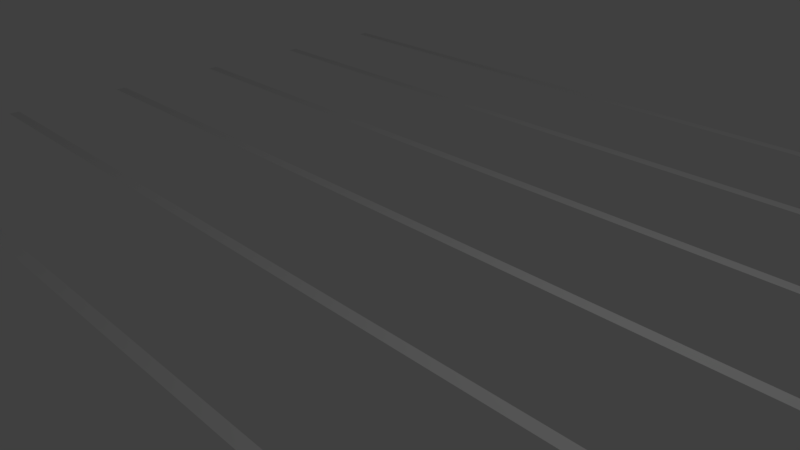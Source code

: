 # Source: barPointgrid.blend  (saved by Blender 2.79.0; exported with 4.5.12 LTS)
import bpy
from mathutils import Matrix  # noqa: F401  (used for matrix-valued properties, if any)

bpy.ops.wm.read_factory_settings(use_empty=True)
scene = bpy.context.scene
scene.name = 'Scene'

# ---- collections
col_collection_1 = bpy.data.collections.new('Collection 1'); scene.collection.children.link(col_collection_1)

# ---- world
world_world = bpy.data.worlds.new('World'); scene.world = world_world
world_world.color = (0.05088, 0.05088, 0.05088)
world_world.use_sun_shadow = False
world_world.sun_shadow_jitter_overblur = 0.0
world_world.cycles.sampling_method = 'MANUAL'

# ---- cameras
cam_camera = bpy.data.cameras.new('Camera')
cam_camera.clip_end = 100.0
cam_camera.lens = 35.0
cam_camera.sensor_width = 32.0
cam_camera.sensor_height = 18.0
cam_camera.ortho_scale = 7.314
cam_camera.dof.focus_distance = 0.0
cam_camera.dof.aperture_fstop = 128.0

# ---- lights
light_lamp = bpy.data.lights.new('Lamp', 'POINT')
light_lamp.transmission_factor = 0.0
light_lamp.cutoff_distance = 30.0
light_lamp.energy = 100.0
light_lamp.shadow_buffer_clip_start = 1.001
light_lamp.shadow_soft_size = 0.1
light_lamp.shadow_maximum_resolution = 0.006
light_lamp.use_absolute_resolution = True

# ---- meshes
me_plane = bpy.data.meshes.new('Plane')
me_plane.from_pydata([(-8.601, -7.62, 0.0), (8.601, -7.62, 0.0), (-8.601, -7.442, 0.0), (8.601, -7.442, 0.0), (-8.601, -5.487, 0.0), (8.601, -5.487, 0.0), (-8.601, -5.309, 0.0), (8.601, -5.309, 0.0), (-8.601, -3.354, 0.0), (8.601, -3.354, 0.0), (-8.601, -3.176, 0.0), (8.601, -3.176, 0.0), (-8.601, -1.221, 0.0), (8.601, -1.221, 0.0), (-8.601, -1.043, 0.0), (8.601, -1.043, 0.0), (-8.601, 0.9118, 0.0), (8.601, 0.9118, 0.0), (-8.601, 1.09, 0.0), (8.601, 1.09, 0.0), (-8.601, 3.045, 0.0), (8.601, 3.045, 0.0), (-8.601, 3.223, 0.0), (8.601, 3.223, 0.0), (-8.601, 5.178, 0.0), (8.601, 5.178, 0.0), (-8.601, 5.355, 0.0), (8.601, 5.355, 0.0), (-8.601, 7.311, 0.0), (8.601, 7.311, 0.0), (-8.601, 7.488, 0.0), (8.601, 7.488, 0.0)], [], [(0, 2, 3, 1), (4, 6, 7, 5), (8, 10, 11, 9), (12, 14, 15, 13), (16, 18, 19, 17), (20, 22, 23, 21), (24, 26, 27, 25), (28, 30, 31, 29)])
me_plane.use_remesh_preserve_volume = False
me_plane.use_remesh_preserve_attributes = False
me_plane.use_mirror_vertex_groups = False
me_plane.update()

# ---- objects
ob_plane = bpy.data.objects.new('Plane', me_plane)
ob_lamp = bpy.data.objects.new('Lamp', light_lamp)
ob_camera = bpy.data.objects.new('Camera', cam_camera)

# ---- transforms, parenting, visibility, modifiers, constraints
ob_plane.location = (0.0, 0.0, 0.0)
ob_plane.lineart.crease_threshold = 0.0
ob_lamp.location = (4.076, 1.005, 5.904)
ob_lamp.rotation_euler = (0.6503, 0.05522, 1.866)
ob_lamp.lock_rotations_4d = False
ob_lamp.empty_display_type = 'ARROWS'
ob_lamp.color = (0.0, 0.0, 0.0, 0.0)
ob_lamp.lineart.crease_threshold = 0.0
ob_camera.location = (7.481, -6.508, 5.344)
ob_camera.rotation_euler = (1.109, 0.0, 0.8149)
ob_camera.lock_rotations_4d = False
ob_camera.empty_display_type = 'ARROWS'
ob_camera.color = (0.0, 0.0, 0.0, 0.0)
ob_camera.display_type = 'WIRE'
ob_camera.lineart.crease_threshold = 0.0

# ---- collection membership
col_collection_1.objects.link(ob_plane)
col_collection_1.objects.link(ob_lamp)
col_collection_1.objects.link(ob_camera)

# ---- scene / render settings (as saved in the file)
scene.camera = ob_camera
scene.frame_start = 1; scene.frame_end = 250; scene.frame_set(1)
scene.render.engine = 'BLENDER_EEVEE_NEXT'
scene.render.resolution_percentage = 50
scene.render.dither_intensity = 0.0
scene.cycles.use_denoising = False
scene.cycles.samples = 128
scene.cycles.sampling_pattern = 'TABULATED_SOBOL'
scene.cycles.use_adaptive_sampling = False
scene.cycles.use_light_tree = False
scene.cycles.blur_glossy = 0.0
scene.cycles.sample_clamp_indirect = 0.0
scene.view_settings.view_transform = 'Standard'
bpy.context.view_layer.update()
